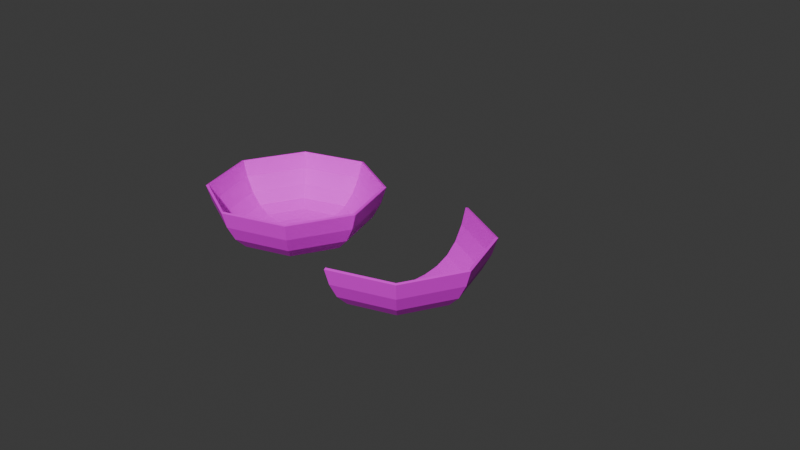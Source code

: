 # Source: 2.blend  (saved by Blender 4.1.24; exported with 4.5.12 LTS)
import bpy
from mathutils import Matrix  # noqa: F401  (used for matrix-valued properties, if any)

bpy.ops.wm.read_factory_settings(use_empty=True)
scene = bpy.context.scene
scene.name = 'Scene'

# ---- collections
col_collection = bpy.data.collections.new('Collection'); scene.collection.children.link(col_collection)

# ---- images (referenced by path relative to the original .blend; pixels are not part of the script)
import os
ASSET_DIR = os.environ.get("B2B_ASSET_DIR", "")  # directory of the original .blend (textures are referenced by path, not embedded)
HERE = os.path.dirname(os.path.abspath(__file__))  # packed textures are extracted next to this script under _unpacked/

def load_image(name, relpath, width, height, colorspace="sRGB"):
    """Load a texture the original file referenced (path relative to the .blend, or extracted next to this script)."""
    p = next((c for c in (os.path.join(HERE, relpath), os.path.join(ASSET_DIR, relpath)) if relpath and os.path.exists(c)), "")
    if p:
        img = bpy.data.images.load(p, check_existing=True)
        img.name = name
    else:  # same state as the original file: an image datablock whose file is absent (Cycles renders it pink)
        img = bpy.data.images.new(name, width, height)
        img.source = "FILE"
        img.filepath = "//" + (relpath or name)
    img.colorspace_settings.name = colorspace
    return img
img_d_shoza_01_jpg = load_image('d_shoza_01.jpg', 'd_shoza_01.jpg', 1024, 1024, 'sRGB')

# ---- materials (node trees are filled in below, after node groups)
mat_001 = bpy.data.materials.new('マテリアル.001')
mat_001.use_transparent_shadow = False
mat_x = bpy.data.materials.new('マテリアル')
mat_x.use_transparent_shadow = False

# ---- material node trees
mat_001.use_nodes = True; mat_001.node_tree.nodes.clear()
_N = mat_001.node_tree.nodes; _L = mat_001.node_tree.links
n0 = _N.new('ShaderNodeBsdfPrincipled'); n0.name = 'プリンシプルBSDF'; n0.location = (10, 300)
n1 = _N.new('ShaderNodeOutputMaterial'); n1.name = 'マテリアル出力'; n1.location = (300, 300)
n2 = _N.new('ShaderNodeTexImage'); n2.name = '画像テクスチャ'; n2.location = (-280, 271)
n2.image = img_d_shoza_01_jpg
_L.new(n0.outputs[0], n1.inputs[0])
_L.new(n2.outputs[0], n0.inputs[0])
n1.is_active_output = True
mat_x.use_nodes = True; mat_x.node_tree.nodes.clear()
_N = mat_x.node_tree.nodes; _L = mat_x.node_tree.links
n0 = _N.new('ShaderNodeBsdfPrincipled'); n0.name = 'プリンシプルBSDF'; n0.location = (10, 300)
n1 = _N.new('ShaderNodeOutputMaterial'); n1.name = 'マテリアル出力'; n1.location = (300, 300)
n2 = _N.new('ShaderNodeTexImage'); n2.name = '画像テクスチャ'; n2.location = (-280, 271)
n2.image = img_d_shoza_01_jpg
_L.new(n0.outputs[0], n1.inputs[0])
_L.new(n2.outputs[0], n0.inputs[0])
n1.is_active_output = True

# ---- world
world_world = bpy.data.worlds.new('World'); scene.world = world_world
world_world.use_nodes = True; world_world.node_tree.nodes.clear()
_N = world_world.node_tree.nodes; _L = world_world.node_tree.links
n0 = _N.new('ShaderNodeOutputWorld'); n0.name = 'World Output'; n0.location = (300, 300)
n1 = _N.new('ShaderNodeBackground'); n1.name = 'Background'; n1.location = (10, 300)
n1.inputs[0].default_value = (0.05088, 0.05088, 0.05088, 1.0)
_L.new(n1.outputs[0], n0.inputs[0])
n0.is_active_output = True
world_world.color = (0.05088, 0.05088, 0.05088)
world_world.use_sun_shadow = False
world_world.sun_shadow_jitter_overblur = 0.0

# ---- cameras
cam_camera = bpy.data.cameras.new('Camera')
cam_camera.clip_end = 100.0
cam_camera.ortho_scale = 7.314

# ---- meshes
me_x = bpy.data.meshes.new('球')
me_x.from_pydata([(0.6935, 0.6935, -0.1951), (0.6533, 0.6533, -0.3827), (0.5879, 0.5879, -0.5536), (0.5, 0.5, -0.6784), (0.3928, 0.3928, -0.7533), (0.2706, 0.2706, -0.7877), (0.1379, 0.1379, -0.7957), (0.9808, 0.0, -0.1951), (0.9239, 0.0, -0.3827), (0.8315, 0.0, -0.5536), (0.7071, 0.0, -0.6784), (0.5556, 0.0, -0.7533), (0.3827, 0.0, -0.7877), (0.1951, 0.0, -0.7957), (0.6935, -0.6935, -0.1951), (0.6533, -0.6533, -0.3827), (0.5879, -0.5879, -0.5536), (0.5, -0.5, -0.6784), (0.3928, -0.3928, -0.7533), (0.2706, -0.2706, -0.7877), (0.1379, -0.1379, -0.7957), (0.0, -0.9808, -0.1951), (0.0, -0.9239, -0.3827), (0.0, -0.8315, -0.5536), (0.0, -0.7071, -0.6784), (0.0, -0.5556, -0.7533), (0.0, -0.3827, -0.7877), (0.0, -0.1951, -0.7957), (0.0, 0.0, -0.7943), (0.0, 0.9808, -0.1951), (0.0, 0.9239, -0.3827), (0.0, 0.8315, -0.5536), (0.0, 0.7071, -0.6784), (0.0, 0.5556, -0.7533), (0.0, 0.3827, -0.7877), (0.0, 0.1951, -0.7957), (0.714, 0.714, -0.2039), (0.6731, 0.6731, -0.3941), (0.6054, 0.6054, -0.5712), (0.5131, 0.5131, -0.7025), (0.4004, 0.4004, -0.7817), (0.2736, 0.2736, -0.8177), (0.1385, 0.1385, -0.826), (1.01, 0.0, -0.2039), (0.952, -1.425e-09, -0.3941), (0.8562, -1.735e-09, -0.5712), (0.7256, -1.618e-09, -0.7025), (0.5662, -1.075e-09, -0.7817), (0.3869, 9.052e-12, -0.8177), (0.1958, 0.0, -0.826), (0.714, -0.714, -0.2039), (0.6731, -0.6731, -0.3941), (0.6054, -0.6054, -0.5712), (0.5131, -0.5131, -0.7025), (0.4004, -0.4004, -0.7817), (0.2736, -0.2736, -0.8177), (0.1385, -0.1385, -0.826), (0.01117, -1.008, -0.2033), (0.01086, -0.9501, -0.3933), (0.009687, -0.8549, -0.5703), (0.007413, -0.725, -0.7018), (0.004353, -0.5661, -0.7814), (0.001732, -0.3869, -0.8177), (0.0002772, -0.1959, -0.826), (0.01117, 1.008, -0.2033), (0.01086, 0.9501, -0.3933), (0.009687, 0.8549, -0.5703), (0.007413, 0.725, -0.7018), (0.004353, 0.5661, -0.7814), (0.001732, 0.3869, -0.8177), (0.0002772, 0.1959, -0.826), (-0.0001538, 0.0, -0.8246), (0.2742, 0.2736, -0.8372), (0.1391, 0.1385, -0.8455), (0.3875, 9.052e-12, -0.8372), (0.1964, 0.0, -0.8455), (0.2742, -0.2736, -0.8372), (0.1391, -0.1385, -0.8455), (0.00233, -0.3869, -0.8371), (0.000875, -0.1959, -0.8455), (0.00233, 0.3869, -0.8371), (0.000875, 0.1959, -0.8455)], [], [(33, 4, 3, 32), (34, 5, 4, 33), (35, 6, 5, 34), (69, 68, 40, 41), (30, 1, 0, 29), (31, 2, 1, 30), (32, 3, 2, 31), (3, 10, 9, 2), (4, 11, 10, 3), (5, 12, 11, 4), (6, 13, 12, 5), (70, 69, 80, 81), (1, 8, 7, 0), (2, 9, 8, 1), (68, 67, 39, 40), (8, 15, 14, 7), (9, 16, 15, 8), (10, 17, 16, 9), (11, 18, 17, 10), (12, 19, 18, 11), (13, 20, 19, 12), (18, 25, 24, 17), (19, 26, 25, 18), (20, 27, 26, 19), (6, 35, 28, 27, 20, 13), (15, 22, 21, 14), (16, 23, 22, 15), (17, 24, 23, 16), (65, 64, 36, 37), (66, 65, 37, 38), (67, 66, 38, 39), (39, 38, 45, 46), (40, 39, 46, 47), (41, 40, 47, 48), (49, 42, 73, 75), (37, 36, 43, 44), (38, 37, 44, 45), (44, 43, 50, 51), (45, 44, 51, 52), (46, 45, 52, 53), (47, 46, 53, 54), (48, 47, 54, 55), (41, 48, 74, 72), (54, 53, 60, 61), (55, 54, 61, 62), (56, 49, 75, 77), (42, 49, 56, 63, 71, 70), (51, 50, 57, 58), (52, 51, 58, 59), (53, 52, 59, 60), (34, 33, 68, 69), (14, 21, 57, 50), (29, 0, 36, 64), (24, 25, 61, 60), (35, 34, 69, 70), (25, 26, 62, 61), (28, 35, 70, 71), (26, 27, 63, 62), (30, 29, 64, 65), (31, 30, 65, 66), (0, 7, 43, 36), (21, 22, 58, 57), (32, 31, 66, 67), (27, 28, 71, 63), (22, 23, 59, 58), (33, 32, 67, 68), (7, 14, 50, 43), (23, 24, 60, 59), (81, 80, 72, 73), (73, 72, 74, 75), (75, 74, 76, 77), (77, 76, 78, 79), (55, 62, 78, 76), (62, 63, 79, 78), (69, 41, 72, 80), (63, 56, 77, 79), (48, 55, 76, 74), (42, 70, 81, 73)])
_uv = me_x.uv_layers.new(name='UVマップ')
_uv.uv.foreach_set('vector', [0.75, 0.4346, 0.625, 0.4346, 0.625, 0.4971, 0.75, 0.4971, 0.75, 0.3721, 0.625, 0.3721, 0.625, 0.4346, 0.75, 0.4346, 0.75, 0.3096, 0.625, 0.3096, 0.625, 0.3721, 0.75, 0.3721, 0.75, 0.3721, 0.75, 0.4346, 0.625, 0.4346, 0.625, 0.3721, 0.75, 0.6221, 0.625, 0.6221, 0.625, 0.6846, 0.75, 0.6846, 0.75, 0.5596, 0.625, 0.5596, 0.625, 0.6221, 0.75, 0.6221, 0.75, 0.4971, 0.625, 0.4971, 0.625, 0.5596, 0.75, 0.5596, 0.625, 0.4971, 0.5, 0.4971, 0.5, 0.5596, 0.625, 0.5596, 0.625, 0.4346, 0.5, 0.4346, 0.5, 0.4971, 0.625, 0.4971, 0.625, 0.3721, 0.5, 0.3721, 0.5, 0.4346, 0.625, 0.4346, 0.625, 0.3096, 0.5, 0.3096, 0.5, 0.3721, 0.625, 0.3721, 0.75, 0.3096, 0.75, 0.3721, 0.75, 0.3721, 0.75, 0.3096, 0.625, 0.6221, 0.5, 0.6221, 0.5, 0.6846, 0.625, 0.6846, 0.625, 0.5596, 0.5, 0.5596, 0.5, 0.6221, 0.625, 0.6221, 0.75, 0.4346, 0.75, 0.4971, 0.625, 0.4971, 0.625, 0.4346, 0.5, 0.6221, 0.375, 0.6221, 0.375, 0.6846, 0.5, 0.6846, 0.5, 0.5596, 0.375, 0.5596, 0.375, 0.6221, 0.5, 0.6221, 0.5, 0.4971, 0.375, 0.4971, 0.375, 0.5596, 0.5, 0.5596, 0.5, 0.4346, 0.375, 0.4346, 0.375, 0.4971, 0.5, 0.4971, 0.5, 0.3721, 0.375, 0.3721, 0.375, 0.4346, 0.5, 0.4346, 0.5, 0.3096, 0.375, 0.3096, 0.375, 0.3721, 0.5, 0.3721, 0.375, 0.4346, 0.25, 0.4346, 0.25, 0.4971, 0.375, 0.4971, 0.375, 0.3721, 0.25, 0.3721, 0.25, 0.4346, 0.375, 0.4346, 0.375, 0.3096, 0.25, 0.3096, 0.25, 0.3721, 0.375, 0.3721, 0.625, 0.3096, 0.75, 0.3096, 0.0, 0.2471, 0.25, 0.3096, 0.375, 0.3096, 0.5, 0.3096, 0.375, 0.6221, 0.25, 0.6221, 0.25, 0.6846, 0.375, 0.6846, 0.375, 0.5596, 0.25, 0.5596, 0.25, 0.6221, 0.375, 0.6221, 0.375, 0.4971, 0.25, 0.4971, 0.25, 0.5596, 0.375, 0.5596, 0.75, 0.6221, 0.75, 0.6846, 0.625, 0.6846, 0.625, 0.6221, 0.75, 0.5596, 0.75, 0.6221, 0.625, 0.6221, 0.625, 0.5596, 0.75, 0.4971, 0.75, 0.5596, 0.625, 0.5596, 0.625, 0.4971, 0.625, 0.4971, 0.625, 0.5596, 0.5, 0.5596, 0.5, 0.4971, 0.625, 0.4346, 0.625, 0.4971, 0.5, 0.4971, 0.5, 0.4346, 0.625, 0.3721, 0.625, 0.4346, 0.5, 0.4346, 0.5, 0.3721, 0.5, 0.3096, 0.625, 0.3096, 0.625, 0.3096, 0.5, 0.3096, 0.625, 0.6221, 0.625, 0.6846, 0.5, 0.6846, 0.5, 0.6221, 0.625, 0.5596, 0.625, 0.6221, 0.5, 0.6221, 0.5, 0.5596, 0.5, 0.6221, 0.5, 0.6846, 0.375, 0.6846, 0.375, 0.6221, 0.5, 0.5596, 0.5, 0.6221, 0.375, 0.6221, 0.375, 0.5596, 0.5, 0.4971, 0.5, 0.5596, 0.375, 0.5596, 0.375, 0.4971, 0.5, 0.4346, 0.5, 0.4971, 0.375, 0.4971, 0.375, 0.4346, 0.5, 0.3721, 0.5, 0.4346, 0.375, 0.4346, 0.375, 0.3721, 0.625, 0.3721, 0.5, 0.3721, 0.5, 0.3721, 0.625, 0.3721, 0.375, 0.4346, 0.375, 0.4971, 0.25, 0.4971, 0.25, 0.4346, 0.375, 0.3721, 0.375, 0.4346, 0.25, 0.4346, 0.25, 0.3721, 0.375, 0.3096, 0.5, 0.3096, 0.5, 0.3096, 0.375, 0.3096, 0.625, 0.3096, 0.5, 0.3096, 0.375, 0.3096, 0.25, 0.3096, 0.0, 0.2471, 0.75, 0.3096, 0.375, 0.6221, 0.375, 0.6846, 0.25, 0.6846, 0.25, 0.6221, 0.375, 0.5596, 0.375, 0.6221, 0.25, 0.6221, 0.25, 0.5596, 0.375, 0.4971, 0.375, 0.5596, 0.25, 0.5596, 0.25, 0.4971, 0.75, 0.3721, 0.75, 0.4346, 0.75, 0.4346, 0.75, 0.3721, 0.375, 0.6846, 0.25, 0.6846, 0.25, 0.6846, 0.375, 0.6846, 0.75, 0.6846, 0.625, 0.6846, 0.625, 0.6846, 0.75, 0.6846, 0.25, 0.4971, 0.25, 0.4346, 0.25, 0.4346, 0.25, 0.4971, 0.75, 0.3096, 0.75, 0.3721, 0.75, 0.3721, 0.75, 0.3096, 0.25, 0.4346, 0.25, 0.3721, 0.25, 0.3721, 0.25, 0.4346, 0.0, 0.2471, 0.75, 0.3096, 0.75, 0.3096, 0.0, 0.2471, 0.25, 0.3721, 0.25, 0.3096, 0.25, 0.3096, 0.25, 0.3721, 0.75, 0.6221, 0.75, 0.6846, 0.75, 0.6846, 0.75, 0.6221, 0.75, 0.5596, 0.75, 0.6221, 0.75, 0.6221, 0.75, 0.5596, 0.625, 0.6846, 0.5, 0.6846, 0.5, 0.6846, 0.625, 0.6846, 0.25, 0.6846, 0.25, 0.6221, 0.25, 0.6221, 0.25, 0.6846, 0.75, 0.4971, 0.75, 0.5596, 0.75, 0.5596, 0.75, 0.4971, 0.25, 0.3096, 0.0, 0.2471, 0.0, 0.2471, 0.25, 0.3096, 0.25, 0.6221, 0.25, 0.5596, 0.25, 0.5596, 0.25, 0.6221, 0.75, 0.4346, 0.75, 0.4971, 0.75, 0.4971, 0.75, 0.4346, 0.5, 0.6846, 0.375, 0.6846, 0.375, 0.6846, 0.5, 0.6846, 0.25, 0.5596, 0.25, 0.4971, 0.25, 0.4971, 0.25, 0.5596, 0.75, 0.3096, 0.75, 0.3721, 0.625, 0.3721, 0.625, 0.3096, 0.625, 0.3096, 0.625, 0.3721, 0.5, 0.3721, 0.5, 0.3096, 0.5, 0.3096, 0.5, 0.3721, 0.375, 0.3721, 0.375, 0.3096, 0.375, 0.3096, 0.375, 0.3721, 0.25, 0.3721, 0.25, 0.3096, 0.375, 0.3721, 0.25, 0.3721, 0.25, 0.3721, 0.375, 0.3721, 0.25, 0.3721, 0.25, 0.3096, 0.25, 0.3096, 0.25, 0.3721, 0.75, 0.3721, 0.625, 0.3721, 0.625, 0.3721, 0.75, 0.3721, 0.25, 0.3096, 0.375, 0.3096, 0.375, 0.3096, 0.25, 0.3096, 0.5, 0.3721, 0.375, 0.3721, 0.375, 0.3721, 0.5, 0.3721, 0.625, 0.3096, 0.75, 0.3096, 0.75, 0.3096, 0.625, 0.3096])
me_x.materials.append(mat_001)
me_x.update()
me_001 = bpy.data.meshes.new('球.001')
me_001.from_pydata([(0.6935, 0.6935, -0.1951), (0.6533, 0.6533, -0.3827), (0.5879, 0.5879, -0.5536), (0.5, 0.5, -0.6784), (0.3928, 0.3928, -0.7533), (0.2706, 0.2706, -0.7877), (0.1379, 0.1379, -0.7957), (0.9808, 0.0, -0.1951), (0.9239, 0.0, -0.3827), (0.8315, 0.0, -0.5536), (0.7071, 0.0, -0.6784), (0.5556, 0.0, -0.7533), (0.3827, 0.0, -0.7877), (0.1951, 0.0, -0.7957), (0.6935, -0.6935, -0.1951), (0.6533, -0.6533, -0.3827), (0.5879, -0.5879, -0.5536), (0.5, -0.5, -0.6784), (0.3928, -0.3928, -0.7533), (0.2706, -0.2706, -0.7877), (0.1379, -0.1379, -0.7957), (0.0, -0.9808, -0.1951), (0.0, -0.9239, -0.3827), (0.0, -0.8315, -0.5536), (0.0, -0.7071, -0.6784), (0.0, -0.5556, -0.7533), (0.0, -0.3827, -0.7877), (0.0, -0.1951, -0.7957), (0.0, 0.0, -0.7943), (0.0, 0.9808, -0.1951), (0.0, 0.9239, -0.3827), (0.0, 0.8315, -0.5536), (0.0, 0.7071, -0.6784), (0.0, 0.5556, -0.7533), (0.0, 0.3827, -0.7877), (0.0, 0.1951, -0.7957), (0.714, 0.714, -0.2039), (0.6731, 0.6731, -0.3941), (0.6054, 0.6054, -0.5712), (0.5131, 0.5131, -0.7025), (0.4004, 0.4004, -0.7817), (0.2736, 0.2736, -0.8177), (0.1385, 0.1385, -0.826), (1.01, 0.0, -0.2039), (0.952, -1.425e-09, -0.3941), (0.8562, -1.735e-09, -0.5712), (0.7256, -1.618e-09, -0.7025), (0.5662, -1.075e-09, -0.7817), (0.3869, 9.052e-12, -0.8177), (0.1958, 0.0, -0.826), (0.714, -0.714, -0.2039), (0.6731, -0.6731, -0.3941), (0.6054, -0.6054, -0.5712), (0.5131, -0.5131, -0.7025), (0.4004, -0.4004, -0.7817), (0.2736, -0.2736, -0.8177), (0.1385, -0.1385, -0.826), (0.0, -1.008, -0.2033), (0.0, -0.9501, -0.3933), (0.0, -0.8549, -0.5703), (0.0, -0.725, -0.7018), (0.0, -0.5661, -0.7814), (0.0, -0.3869, -0.8177), (0.0002772, -0.1959, -0.826), (0.0, 1.008, -0.2033), (0.0, 0.9501, -0.3933), (0.0, 0.8549, -0.5703), (0.0, 0.725, -0.7018), (0.0, 0.5661, -0.7814), (0.0, 0.3869, -0.8177), (0.0002772, 0.1959, -0.826), (-0.0001538, 0.0, -0.8246), (0.2742, 0.2736, -0.8372), (0.1391, 0.1385, -0.8455), (0.3875, 9.052e-12, -0.8372), (0.1964, 0.0, -0.8455), (0.2742, -0.2736, -0.8372), (0.1391, -0.1385, -0.8455), (0.0, -0.3869, -0.8371), (0.0, -0.1959, -0.8455), (0.0, 0.3869, -0.8371), (0.0, 0.1959, -0.8455)], [], [(33, 4, 3, 32), (34, 5, 4, 33), (35, 6, 5, 34), (69, 68, 40, 41), (30, 1, 0, 29), (31, 2, 1, 30), (32, 3, 2, 31), (3, 10, 9, 2), (4, 11, 10, 3), (5, 12, 11, 4), (6, 13, 12, 5), (70, 69, 80, 81), (1, 8, 7, 0), (2, 9, 8, 1), (68, 67, 39, 40), (8, 15, 14, 7), (9, 16, 15, 8), (10, 17, 16, 9), (11, 18, 17, 10), (12, 19, 18, 11), (13, 20, 19, 12), (18, 25, 24, 17), (19, 26, 25, 18), (20, 27, 26, 19), (6, 35, 28, 27, 20, 13), (15, 22, 21, 14), (16, 23, 22, 15), (17, 24, 23, 16), (65, 64, 36, 37), (66, 65, 37, 38), (67, 66, 38, 39), (39, 38, 45, 46), (40, 39, 46, 47), (41, 40, 47, 48), (49, 42, 73, 75), (37, 36, 43, 44), (38, 37, 44, 45), (44, 43, 50, 51), (45, 44, 51, 52), (46, 45, 52, 53), (47, 46, 53, 54), (48, 47, 54, 55), (41, 48, 74, 72), (54, 53, 60, 61), (55, 54, 61, 62), (56, 49, 75, 77), (42, 49, 56, 63, 71, 70), (51, 50, 57, 58), (52, 51, 58, 59), (53, 52, 59, 60), (34, 33, 68, 69), (14, 21, 57, 50), (29, 0, 36, 64), (24, 25, 61, 60), (35, 34, 69, 70), (25, 26, 62, 61), (28, 35, 70, 71), (26, 27, 63, 62), (30, 29, 64, 65), (31, 30, 65, 66), (0, 7, 43, 36), (21, 22, 58, 57), (32, 31, 66, 67), (27, 28, 71, 63), (22, 23, 59, 58), (33, 32, 67, 68), (7, 14, 50, 43), (23, 24, 60, 59), (81, 80, 72, 73), (73, 72, 74, 75), (75, 74, 76, 77), (77, 76, 78, 79), (55, 62, 78, 76), (62, 63, 79, 78), (69, 41, 72, 80), (63, 56, 77, 79), (48, 55, 76, 74), (42, 70, 81, 73)])
_uv = me_001.uv_layers.new(name='UVマップ')
_uv.uv.foreach_set('vector', [0.75, 0.4177, 0.625, 0.4177, 0.625, 0.4802, 0.75, 0.4802, 0.75, 0.3552, 0.625, 0.3552, 0.625, 0.4177, 0.75, 0.4177, 0.75, 0.2927, 0.625, 0.2927, 0.625, 0.3552, 0.75, 0.3552, 0.75, 0.3552, 0.75, 0.4177, 0.625, 0.4177, 0.625, 0.3552, 0.75, 0.6052, 0.625, 0.6052, 0.625, 0.6677, 0.75, 0.6677, 0.75, 0.5427, 0.625, 0.5427, 0.625, 0.6052, 0.75, 0.6052, 0.75, 0.4802, 0.625, 0.4802, 0.625, 0.5427, 0.75, 0.5427, 0.625, 0.4802, 0.5, 0.4802, 0.5, 0.5427, 0.625, 0.5427, 0.625, 0.4177, 0.5, 0.4177, 0.5, 0.4802, 0.625, 0.4802, 0.625, 0.3552, 0.5, 0.3552, 0.5, 0.4177, 0.625, 0.4177, 0.625, 0.2927, 0.5, 0.2927, 0.5, 0.3552, 0.625, 0.3552, 0.75, 0.2927, 0.75, 0.3552, 0.75, 0.3552, 0.75, 0.2927, 0.625, 0.6052, 0.5, 0.6052, 0.5, 0.6677, 0.625, 0.6677, 0.625, 0.5427, 0.5, 0.5427, 0.5, 0.6052, 0.625, 0.6052, 0.75, 0.4177, 0.75, 0.4802, 0.625, 0.4802, 0.625, 0.4177, 0.5, 0.6052, 0.375, 0.6052, 0.375, 0.6677, 0.5, 0.6677, 0.5, 0.5427, 0.375, 0.5427, 0.375, 0.6052, 0.5, 0.6052, 0.5, 0.4802, 0.375, 0.4802, 0.375, 0.5427, 0.5, 0.5427, 0.5, 0.4177, 0.375, 0.4177, 0.375, 0.4802, 0.5, 0.4802, 0.5, 0.3552, 0.375, 0.3552, 0.375, 0.4177, 0.5, 0.4177, 0.5, 0.2927, 0.375, 0.2927, 0.375, 0.3552, 0.5, 0.3552, 0.375, 0.4177, 0.25, 0.4177, 0.25, 0.4802, 0.375, 0.4802, 0.375, 0.3552, 0.25, 0.3552, 0.25, 0.4177, 0.375, 0.4177, 0.375, 0.2927, 0.25, 0.2927, 0.25, 0.3552, 0.375, 0.3552, 0.625, 0.2927, 0.75, 0.2927, 0.0, 0.2302, 0.25, 0.2927, 0.375, 0.2927, 0.5, 0.2927, 0.375, 0.6052, 0.25, 0.6052, 0.25, 0.6677, 0.375, 0.6677, 0.375, 0.5427, 0.25, 0.5427, 0.25, 0.6052, 0.375, 0.6052, 0.375, 0.4802, 0.25, 0.4802, 0.25, 0.5427, 0.375, 0.5427, 0.75, 0.6052, 0.75, 0.6677, 0.625, 0.6677, 0.625, 0.6052, 0.75, 0.5427, 0.75, 0.6052, 0.625, 0.6052, 0.625, 0.5427, 0.75, 0.4802, 0.75, 0.5427, 0.625, 0.5427, 0.625, 0.4802, 0.625, 0.4802, 0.625, 0.5427, 0.5, 0.5427, 0.5, 0.4802, 0.625, 0.4177, 0.625, 0.4802, 0.5, 0.4802, 0.5, 0.4177, 0.625, 0.3552, 0.625, 0.4177, 0.5, 0.4177, 0.5, 0.3552, 0.5, 0.2927, 0.625, 0.2927, 0.625, 0.2927, 0.5, 0.2927, 0.625, 0.6052, 0.625, 0.6677, 0.5, 0.6677, 0.5, 0.6052, 0.625, 0.5427, 0.625, 0.6052, 0.5, 0.6052, 0.5, 0.5427, 0.5, 0.6052, 0.5, 0.6677, 0.375, 0.6677, 0.375, 0.6052, 0.5, 0.5427, 0.5, 0.6052, 0.375, 0.6052, 0.375, 0.5427, 0.5, 0.4802, 0.5, 0.5427, 0.375, 0.5427, 0.375, 0.4802, 0.5, 0.4177, 0.5, 0.4802, 0.375, 0.4802, 0.375, 0.4177, 0.5, 0.3552, 0.5, 0.4177, 0.375, 0.4177, 0.375, 0.3552, 0.625, 0.3552, 0.5, 0.3552, 0.5, 0.3552, 0.625, 0.3552, 0.375, 0.4177, 0.375, 0.4802, 0.25, 0.4802, 0.25, 0.4177, 0.375, 0.3552, 0.375, 0.4177, 0.25, 0.4177, 0.25, 0.3552, 0.375, 0.2927, 0.5, 0.2927, 0.5, 0.2927, 0.375, 0.2927, 0.625, 0.2927, 0.5, 0.2927, 0.375, 0.2927, 0.25, 0.2927, 0.0, 0.2302, 0.75, 0.2927, 0.375, 0.6052, 0.375, 0.6677, 0.25, 0.6677, 0.25, 0.6052, 0.375, 0.5427, 0.375, 0.6052, 0.25, 0.6052, 0.25, 0.5427, 0.375, 0.4802, 0.375, 0.5427, 0.25, 0.5427, 0.25, 0.4802, 0.75, 0.3552, 0.75, 0.4177, 0.75, 0.4177, 0.75, 0.3552, 0.375, 0.6677, 0.25, 0.6677, 0.25, 0.6677, 0.375, 0.6677, 0.75, 0.6677, 0.625, 0.6677, 0.625, 0.6677, 0.75, 0.6677, 0.25, 0.4802, 0.25, 0.4177, 0.25, 0.4177, 0.25, 0.4802, 0.75, 0.2927, 0.75, 0.3552, 0.75, 0.3552, 0.75, 0.2927, 0.25, 0.4177, 0.25, 0.3552, 0.25, 0.3552, 0.25, 0.4177, 0.0, 0.2302, 0.75, 0.2927, 0.75, 0.2927, 0.0, 0.2302, 0.25, 0.3552, 0.25, 0.2927, 0.25, 0.2927, 0.25, 0.3552, 0.75, 0.6052, 0.75, 0.6677, 0.75, 0.6677, 0.75, 0.6052, 0.75, 0.5427, 0.75, 0.6052, 0.75, 0.6052, 0.75, 0.5427, 0.625, 0.6677, 0.5, 0.6677, 0.5, 0.6677, 0.625, 0.6677, 0.25, 0.6677, 0.25, 0.6052, 0.25, 0.6052, 0.25, 0.6677, 0.75, 0.4802, 0.75, 0.5427, 0.75, 0.5427, 0.75, 0.4802, 0.25, 0.2927, 0.0, 0.2302, 0.0, 0.2302, 0.25, 0.2927, 0.25, 0.6052, 0.25, 0.5427, 0.25, 0.5427, 0.25, 0.6052, 0.75, 0.4177, 0.75, 0.4802, 0.75, 0.4802, 0.75, 0.4177, 0.5, 0.6677, 0.375, 0.6677, 0.375, 0.6677, 0.5, 0.6677, 0.25, 0.5427, 0.25, 0.4802, 0.25, 0.4802, 0.25, 0.5427, 0.75, 0.2927, 0.75, 0.3552, 0.625, 0.3552, 0.625, 0.2927, 0.625, 0.2927, 0.625, 0.3552, 0.5, 0.3552, 0.5, 0.2927, 0.5, 0.2927, 0.5, 0.3552, 0.375, 0.3552, 0.375, 0.2927, 0.375, 0.2927, 0.375, 0.3552, 0.25, 0.3552, 0.25, 0.2927, 0.375, 0.3552, 0.25, 0.3552, 0.25, 0.3552, 0.375, 0.3552, 0.25, 0.3552, 0.25, 0.2927, 0.25, 0.2927, 0.25, 0.3552, 0.75, 0.3552, 0.625, 0.3552, 0.625, 0.3552, 0.75, 0.3552, 0.25, 0.2927, 0.375, 0.2927, 0.375, 0.2927, 0.25, 0.2927, 0.5, 0.3552, 0.375, 0.3552, 0.375, 0.3552, 0.5, 0.3552, 0.625, 0.2927, 0.75, 0.2927, 0.75, 0.2927, 0.625, 0.2927])
me_001.materials.append(mat_x)
me_001.update()

# ---- objects
ob_camera = bpy.data.objects.new('Camera', cam_camera)
ob_x = bpy.data.objects.new('球', me_x)
ob_001 = bpy.data.objects.new('球.001', me_001)

# ---- transforms, parenting, visibility, modifiers, constraints
ob_camera.location = (7.359, -6.926, 4.958)
ob_camera.rotation_euler = (1.109, 0.0, 0.8149)
ob_camera.lock_rotations_4d = False
ob_camera.empty_display_type = 'ARROWS'
ob_camera.color = (0.0, 0.0, 0.0, 0.0)
ob_camera.display_type = 'WIRE'
ob_camera.lineart.crease_threshold = 0.0
ob_x.location = (0.0, 0.0, 0.0)
ob_001.location = (-1.656, -0.0243, 0.02368)
_m = ob_001.modifiers.new('ミラー', 'MIRROR')
_m.use_clip = True

# ---- collection membership
col_collection.objects.link(ob_camera)
col_collection.objects.link(ob_x)
col_collection.objects.link(ob_001)

# ---- scene / render settings (as saved in the file)
scene.camera = ob_camera
scene.frame_start = 1; scene.frame_end = 250; scene.frame_set(1)
scene.render.engine = 'BLENDER_EEVEE_NEXT'
scene.cycles.sampling_pattern = 'TABULATED_SOBOL'
scene.eevee.ray_tracing_options.trace_max_roughness = 0.0
bpy.context.view_layer.update()

# ---- added for rendering (the .blend has no usable light): sun
light_auto_sun = bpy.data.lights.new('AutoSun', 'SUN')
light_auto_sun.energy = 3.0
light_auto_sun.angle = 0.0523599
ob_auto_sun = bpy.data.objects.new('AutoSun', light_auto_sun)
scene.collection.objects.link(ob_auto_sun)
ob_auto_sun.rotation_euler = (0.872665, 0.174533, 0.523599)
bpy.context.view_layer.update()
